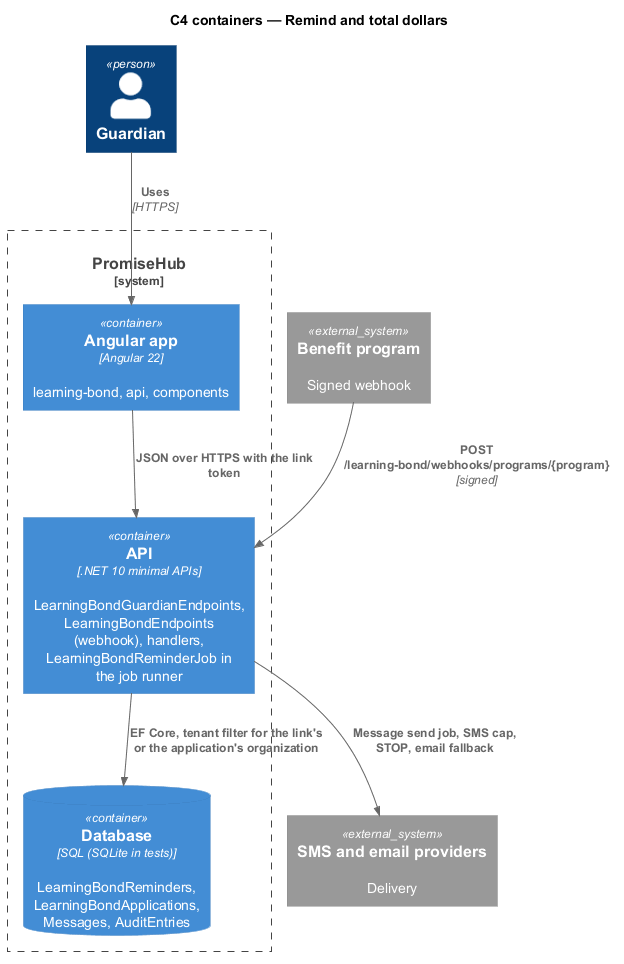

The diagram above was rendered by PlantUML. Its source (embedded in the PNG):
@startuml
!include <C4/C4_Container>
title C4 containers — Remind and total dollars
Person(guardian, "Guardian")
System_Boundary(ph, "PromiseHub") {
  Container(web, "Angular app", "Angular 22", "learning-bond, api, components")
  Container(api, "API", ".NET 10 minimal APIs", "LearningBondGuardianEndpoints, LearningBondEndpoints (webhook), handlers, LearningBondReminderJob in the job runner")
  ContainerDb(db, "Database", "SQL (SQLite in tests)", "LearningBondReminders, LearningBondApplications, Messages, AuditEntries")
}
System_Ext(sms, "SMS and email providers", "Delivery")
System_Ext(program, "Benefit program", "Signed webhook")
Rel(guardian, web, "Uses", "HTTPS")
Rel(web, api, "JSON over HTTPS with the link token")
Rel(api, db, "EF Core, tenant filter for the link's or the application's organization")
Rel(api, sms, "Message send job, SMS cap, STOP, email fallback")
Rel(program, api, "POST /learning-bond/webhooks/programs/{program}", "signed")
@enduml